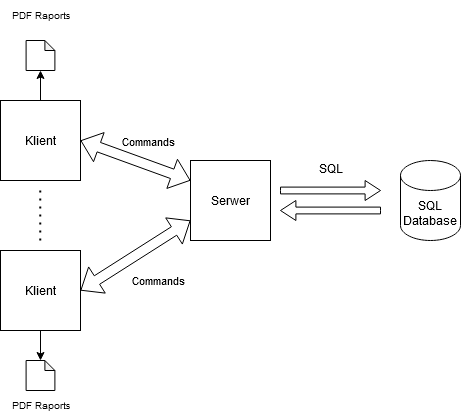

The diagram above was exported from draw.io. Its source (the exported page's mxGraphModel, read from the mxfile embedded in the PNG):
<mxGraphModel dx="1346" dy="567" grid="1" gridSize="10" guides="1" tooltips="1" connect="1" arrows="1" fold="1" page="1" pageScale="1" pageWidth="200" pageHeight="500" math="0" shadow="0">
  <root>
    <mxCell id="0" />
    <mxCell id="1" parent="0" />
    <mxCell id="yZ6SYkSUDtgSwQ_K4fvP-2" value="&lt;div&gt;Serwer&lt;/div&gt;" style="whiteSpace=wrap;html=1;aspect=fixed;" vertex="1" parent="1">
      <mxGeometry x="-130" y="180" width="80" height="80" as="geometry" />
    </mxCell>
    <mxCell id="yZ6SYkSUDtgSwQ_K4fvP-3" value="&lt;div&gt;SQL&lt;/div&gt;&lt;div&gt;&lt;br&gt;&lt;/div&gt;&lt;div&gt;&lt;br&gt;&lt;/div&gt;&lt;div&gt;&lt;br&gt;&lt;/div&gt;" style="html=1;shadow=0;dashed=0;align=center;verticalAlign=middle;shape=mxgraph.arrows2.arrow;dy=0.66;dx=15.4;notch=0;" vertex="1" parent="1">
      <mxGeometry x="-40" y="200" width="100" height="20" as="geometry" />
    </mxCell>
    <mxCell id="yZ6SYkSUDtgSwQ_K4fvP-4" value="&lt;div&gt;SQL Database&lt;/div&gt;" style="shape=cylinder3;whiteSpace=wrap;html=1;boundedLbl=1;backgroundOutline=1;size=15;" vertex="1" parent="1">
      <mxGeometry x="80" y="180" width="60" height="80" as="geometry" />
    </mxCell>
    <mxCell id="yZ6SYkSUDtgSwQ_K4fvP-5" value="" style="html=1;shadow=0;dashed=0;align=center;verticalAlign=middle;shape=mxgraph.arrows2.arrow;dy=0.66;dx=15.4;notch=0;direction=south;rotation=90;" vertex="1" parent="1">
      <mxGeometry y="180" width="20" height="100" as="geometry" />
    </mxCell>
    <mxCell id="yZ6SYkSUDtgSwQ_K4fvP-20" style="edgeStyle=orthogonalEdgeStyle;rounded=0;orthogonalLoop=1;jettySize=auto;html=1;" edge="1" parent="1" source="yZ6SYkSUDtgSwQ_K4fvP-6" target="yZ6SYkSUDtgSwQ_K4fvP-15">
      <mxGeometry relative="1" as="geometry" />
    </mxCell>
    <mxCell id="yZ6SYkSUDtgSwQ_K4fvP-6" value="&lt;div&gt;Klient&lt;/div&gt;" style="whiteSpace=wrap;html=1;aspect=fixed;" vertex="1" parent="1">
      <mxGeometry x="-320" y="120" width="80" height="80" as="geometry" />
    </mxCell>
    <mxCell id="yZ6SYkSUDtgSwQ_K4fvP-21" style="edgeStyle=orthogonalEdgeStyle;rounded=0;orthogonalLoop=1;jettySize=auto;html=1;" edge="1" parent="1" source="yZ6SYkSUDtgSwQ_K4fvP-7" target="yZ6SYkSUDtgSwQ_K4fvP-16">
      <mxGeometry relative="1" as="geometry" />
    </mxCell>
    <mxCell id="yZ6SYkSUDtgSwQ_K4fvP-7" value="&lt;div&gt;Klient&lt;/div&gt;" style="whiteSpace=wrap;html=1;aspect=fixed;" vertex="1" parent="1">
      <mxGeometry x="-320" y="270" width="80" height="80" as="geometry" />
    </mxCell>
    <mxCell id="yZ6SYkSUDtgSwQ_K4fvP-8" value="" style="endArrow=none;dashed=1;html=1;dashPattern=1 3;strokeWidth=2;rounded=0;" edge="1" parent="1">
      <mxGeometry width="50" height="50" relative="1" as="geometry">
        <mxPoint x="-280.2" y="260" as="sourcePoint" />
        <mxPoint x="-280.2" y="210" as="targetPoint" />
      </mxGeometry>
    </mxCell>
    <mxCell id="yZ6SYkSUDtgSwQ_K4fvP-9" value="" style="shape=flexArrow;endArrow=classic;startArrow=classic;html=1;rounded=0;entryX=0;entryY=0.25;entryDx=0;entryDy=0;exitX=1;exitY=0.5;exitDx=0;exitDy=0;" edge="1" parent="1" source="yZ6SYkSUDtgSwQ_K4fvP-6" target="yZ6SYkSUDtgSwQ_K4fvP-2">
      <mxGeometry width="100" height="100" relative="1" as="geometry">
        <mxPoint x="-180" y="400" as="sourcePoint" />
        <mxPoint x="-80" y="300" as="targetPoint" />
      </mxGeometry>
    </mxCell>
    <mxCell id="yZ6SYkSUDtgSwQ_K4fvP-11" value="Commands" style="edgeLabel;html=1;align=center;verticalAlign=middle;resizable=0;points=[];" vertex="1" connectable="0" parent="yZ6SYkSUDtgSwQ_K4fvP-9">
      <mxGeometry x="0.1879" y="6" relative="1" as="geometry">
        <mxPoint y="-18" as="offset" />
      </mxGeometry>
    </mxCell>
    <mxCell id="yZ6SYkSUDtgSwQ_K4fvP-10" value="" style="shape=flexArrow;endArrow=classic;startArrow=classic;html=1;rounded=0;entryX=0;entryY=0.75;entryDx=0;entryDy=0;exitX=1;exitY=0.5;exitDx=0;exitDy=0;" edge="1" parent="1" source="yZ6SYkSUDtgSwQ_K4fvP-7" target="yZ6SYkSUDtgSwQ_K4fvP-2">
      <mxGeometry width="100" height="100" relative="1" as="geometry">
        <mxPoint x="-210" y="310" as="sourcePoint" />
        <mxPoint x="-100" y="350" as="targetPoint" />
      </mxGeometry>
    </mxCell>
    <mxCell id="yZ6SYkSUDtgSwQ_K4fvP-12" value="Commands" style="edgeLabel;html=1;align=center;verticalAlign=middle;resizable=0;points=[];" vertex="1" connectable="0" parent="1">
      <mxGeometry x="-162.43251438400023" y="299.9956129999711" as="geometry" />
    </mxCell>
    <mxCell id="yZ6SYkSUDtgSwQ_K4fvP-15" value="" style="shape=note;whiteSpace=wrap;html=1;backgroundOutline=1;darkOpacity=0.05;size=10;" vertex="1" parent="1">
      <mxGeometry x="-294.4" y="60" width="28.8" height="30" as="geometry" />
    </mxCell>
    <mxCell id="yZ6SYkSUDtgSwQ_K4fvP-16" value="" style="shape=note;whiteSpace=wrap;html=1;backgroundOutline=1;darkOpacity=0.05;size=10;" vertex="1" parent="1">
      <mxGeometry x="-294.4" y="380" width="28.8" height="30" as="geometry" />
    </mxCell>
    <mxCell id="yZ6SYkSUDtgSwQ_K4fvP-17" value="PDF Raports" style="text;html=1;align=center;verticalAlign=middle;resizable=0;points=[];autosize=1;strokeColor=none;fillColor=none;fontSize=10;" vertex="1" parent="1">
      <mxGeometry x="-320" y="20" width="80" height="30" as="geometry" />
    </mxCell>
    <mxCell id="yZ6SYkSUDtgSwQ_K4fvP-18" value="PDF Raports" style="text;html=1;align=center;verticalAlign=middle;resizable=0;points=[];autosize=1;strokeColor=none;fillColor=none;fontSize=10;" vertex="1" parent="1">
      <mxGeometry x="-320" y="410" width="80" height="30" as="geometry" />
    </mxCell>
  </root>
</mxGraphModel>